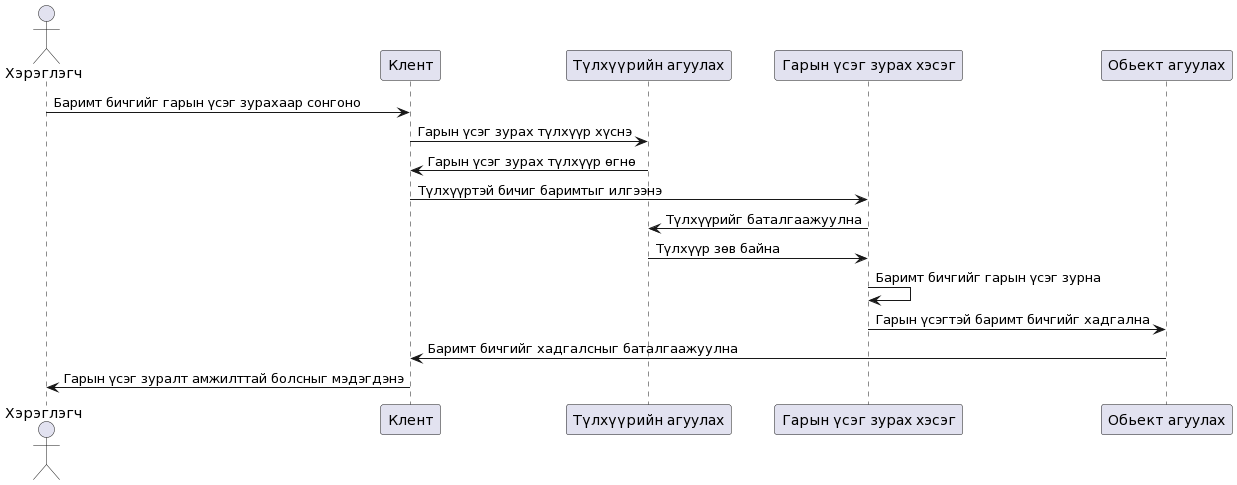

The diagram above was rendered by PlantUML. Its source (embedded in the PNG):
@startuml
actor User as "Хэрэглэгч"
participant "Клент" as Client
participant "Түлхүүрийн агуулах" as KeyManager
participant "Гарын үсэг зурах хэсэг" as SignService
participant "Обьект агуулах" as Storage

User -> Client: Баримт бичгийг гарын үсэг зурахаар сонгоно
Client -> KeyManager: Гарын үсэг зурах түлхүүр хүснэ
KeyManager -> Client: Гарын үсэг зурах түлхүүр өгнө
Client -> SignService: Түлхүүртэй бичиг баримтыг илгээнэ
SignService -> KeyManager: Түлхүүрийг баталгаажуулна
KeyManager -> SignService: Түлхүүр зөв байна
SignService -> SignService: Баримт бичгийг гарын үсэг зурна
SignService -> Storage: Гарын үсэгтэй баримт бичгийг хадгална
Storage -> Client: Баримт бичгийг хадгалсныг баталгаажуулна
Client -> User: Гарын үсэг зуралт амжилттай болсныг мэдэгдэнэ
@enduml